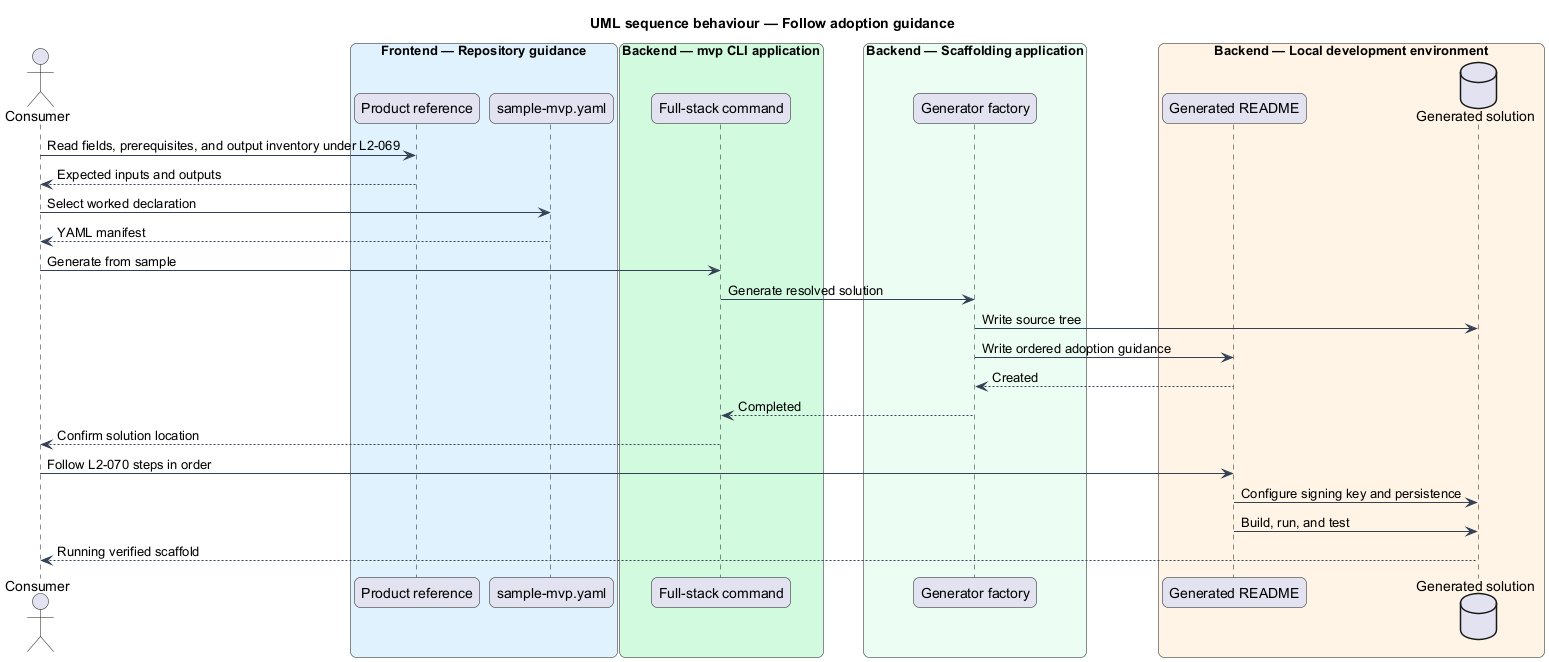

The diagram above was rendered by PlantUML. Its source (embedded in the PNG):
@startuml
title UML sequence behaviour — Follow adoption guidance
skinparam backgroundColor #FFFFFF
skinparam shadowing false
skinparam roundcorner 12
skinparam defaultFontName Arial
skinparam ArrowColor #344054
skinparam rectangle {
  BorderColor #344054
  FontColor #101828
}
skinparam package {
  BorderColor #667085
  FontColor #101828
  BackgroundColor #F9FAFB
}
actor "Consumer" as actor
box "Frontend — Repository guidance" #E0F2FE
  participant "Product reference" as reference
  participant "sample-mvp.yaml" as sample
end box
box "Backend — mvp CLI application" #D1FADF
  participant "Full-stack command" as command
end box
box "Backend — Scaffolding application" #ECFDF3
  participant "Generator factory" as factory
end box
box "Backend — Local development environment" #FFF4E5
  participant "Generated README" as readme
  database "Generated solution" as solution
end box
actor -> reference : Read fields, prerequisites, and output inventory under L2-069
reference --> actor : Expected inputs and outputs
actor -> sample : Select worked declaration
sample --> actor : YAML manifest
actor -> command : Generate from sample
command -> factory : Generate resolved solution
factory -> solution : Write source tree
factory -> readme : Write ordered adoption guidance
readme --> factory : Created
factory --> command : Completed
command --> actor : Confirm solution location
actor -> readme : Follow L2-070 steps in order
readme -> solution : Configure signing key and persistence
readme -> solution : Build, run, and test
solution --> actor : Running verified scaffold
@enduml